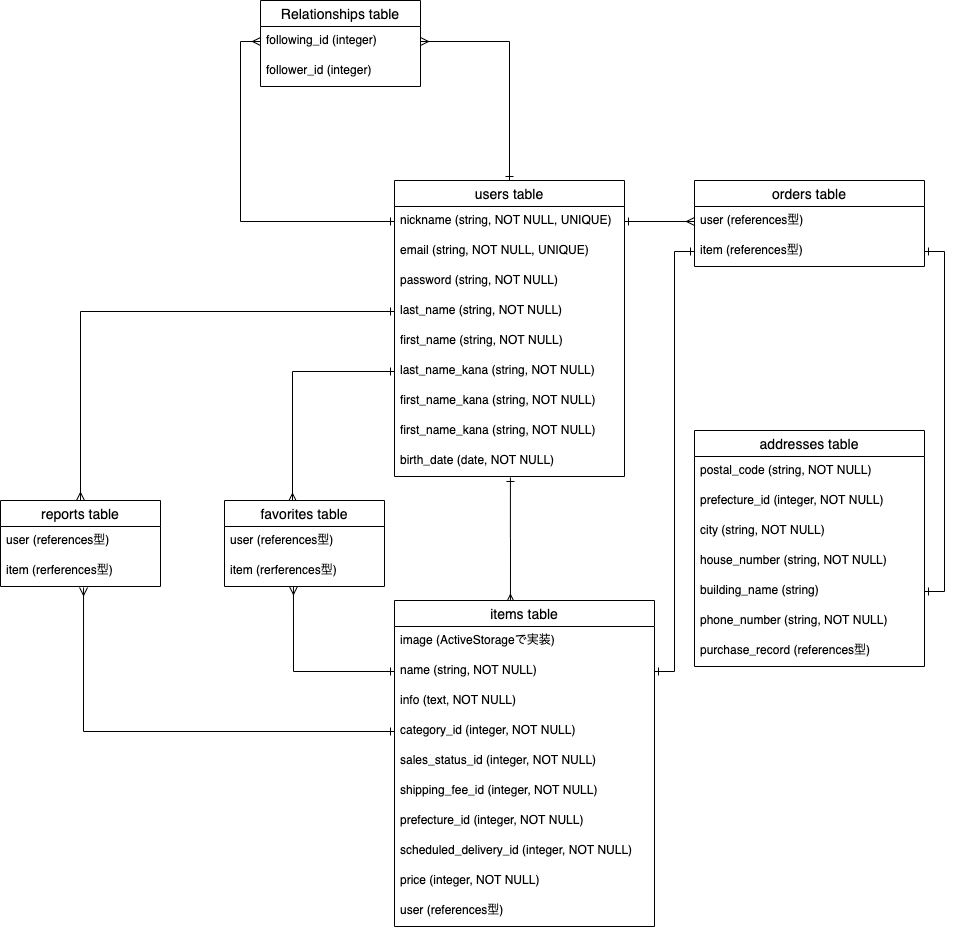

The diagram above was exported from draw.io. Its source (the exported page's mxGraphModel, read from the mxfile embedded in the PNG):
<mxGraphModel dx="1795" dy="635" grid="1" gridSize="10" guides="1" tooltips="1" connect="1" arrows="1" fold="1" page="1" pageScale="1" pageWidth="827" pageHeight="1169" math="0" shadow="0">
  <root>
    <mxCell id="0" />
    <mxCell id="1" parent="0" />
    <mxCell id="209" style="edgeStyle=orthogonalEdgeStyle;rounded=0;orthogonalLoop=1;jettySize=auto;html=1;exitX=0.504;exitY=1.033;exitDx=0;exitDy=0;entryX=0.446;entryY=0.006;entryDx=0;entryDy=0;endArrow=ERmany;endFill=0;startArrow=ERone;startFill=0;exitPerimeter=0;entryPerimeter=0;" edge="1" parent="1" source="250" target="229">
      <mxGeometry relative="1" as="geometry">
        <mxPoint x="74" y="590" as="targetPoint" />
      </mxGeometry>
    </mxCell>
    <mxCell id="210" style="edgeStyle=orthogonalEdgeStyle;rounded=0;orthogonalLoop=1;jettySize=auto;html=1;exitX=1;exitY=0.5;exitDx=0;exitDy=0;endArrow=ERone;endFill=0;startArrow=ERone;startFill=0;entryX=0;entryY=0.5;entryDx=0;entryDy=0;" edge="1" parent="1" source="231" target="217">
      <mxGeometry relative="1" as="geometry">
        <mxPoint x="434" y="360" as="targetPoint" />
      </mxGeometry>
    </mxCell>
    <mxCell id="211" style="edgeStyle=orthogonalEdgeStyle;rounded=0;orthogonalLoop=1;jettySize=auto;html=1;exitX=1;exitY=0.5;exitDx=0;exitDy=0;entryX=1;entryY=0.5;entryDx=0;entryDy=0;startArrow=ERone;startFill=0;endArrow=ERone;endFill=0;" edge="1" parent="1" source="217" target="223">
      <mxGeometry relative="1" as="geometry" />
    </mxCell>
    <mxCell id="212" style="edgeStyle=orthogonalEdgeStyle;rounded=0;orthogonalLoop=1;jettySize=auto;html=1;exitX=1;exitY=0.5;exitDx=0;exitDy=0;entryX=0;entryY=0.5;entryDx=0;entryDy=0;endArrow=ERmany;endFill=0;startArrow=ERone;startFill=0;" edge="1" parent="1" source="242" target="216">
      <mxGeometry relative="1" as="geometry" />
    </mxCell>
    <mxCell id="213" style="edgeStyle=orthogonalEdgeStyle;rounded=0;orthogonalLoop=1;jettySize=auto;html=1;exitX=0;exitY=0.5;exitDx=0;exitDy=0;startArrow=ERone;startFill=0;endArrow=ERmany;endFill=0;" edge="1" parent="1" source="247">
      <mxGeometry relative="1" as="geometry">
        <mxPoint x="122" y="561" as="targetPoint" />
      </mxGeometry>
    </mxCell>
    <mxCell id="214" style="edgeStyle=orthogonalEdgeStyle;rounded=0;orthogonalLoop=1;jettySize=auto;html=1;exitX=0;exitY=0.5;exitDx=0;exitDy=0;endArrow=ERmany;endFill=0;startArrow=ERone;startFill=0;entryX=0.431;entryY=1;entryDx=0;entryDy=0;entryPerimeter=0;" edge="1" parent="1" source="231" target="253">
      <mxGeometry relative="1" as="geometry">
        <mxPoint x="124" y="650" as="targetPoint" />
      </mxGeometry>
    </mxCell>
    <mxCell id="215" value="orders table" style="swimlane;fontStyle=0;childLayout=stackLayout;horizontal=1;startSize=26;horizontalStack=0;resizeParent=1;resizeParentMax=0;resizeLast=0;collapsible=1;marginBottom=0;align=center;fontSize=14;" vertex="1" parent="1">
      <mxGeometry x="524" y="240" width="230" height="86" as="geometry" />
    </mxCell>
    <mxCell id="216" value="user (references型)" style="text;strokeColor=none;fillColor=none;spacingLeft=4;spacingRight=4;overflow=hidden;rotatable=0;points=[[0,0.5],[1,0.5]];portConstraint=eastwest;fontSize=12;" vertex="1" parent="215">
      <mxGeometry y="26" width="230" height="30" as="geometry" />
    </mxCell>
    <mxCell id="217" value="item (references型)" style="text;strokeColor=none;fillColor=none;spacingLeft=4;spacingRight=4;overflow=hidden;rotatable=0;points=[[0,0.5],[1,0.5]];portConstraint=eastwest;fontSize=12;" vertex="1" parent="215">
      <mxGeometry y="56" width="230" height="30" as="geometry" />
    </mxCell>
    <mxCell id="218" value="addresses table" style="swimlane;fontStyle=0;childLayout=stackLayout;horizontal=1;startSize=26;horizontalStack=0;resizeParent=1;resizeParentMax=0;resizeLast=0;collapsible=1;marginBottom=0;align=center;fontSize=14;" vertex="1" parent="1">
      <mxGeometry x="524" y="490" width="230" height="236" as="geometry" />
    </mxCell>
    <mxCell id="219" value="postal_code (string, NOT NULL)" style="text;strokeColor=none;fillColor=none;spacingLeft=4;spacingRight=4;overflow=hidden;rotatable=0;points=[[0,0.5],[1,0.5]];portConstraint=eastwest;fontSize=12;" vertex="1" parent="218">
      <mxGeometry y="26" width="230" height="30" as="geometry" />
    </mxCell>
    <mxCell id="220" value="prefecture_id (integer, NOT NULL)" style="text;strokeColor=none;fillColor=none;spacingLeft=4;spacingRight=4;overflow=hidden;rotatable=0;points=[[0,0.5],[1,0.5]];portConstraint=eastwest;fontSize=12;" vertex="1" parent="218">
      <mxGeometry y="56" width="230" height="30" as="geometry" />
    </mxCell>
    <mxCell id="221" value="city (string, NOT NULL)" style="text;strokeColor=none;fillColor=none;spacingLeft=4;spacingRight=4;overflow=hidden;rotatable=0;points=[[0,0.5],[1,0.5]];portConstraint=eastwest;fontSize=12;" vertex="1" parent="218">
      <mxGeometry y="86" width="230" height="30" as="geometry" />
    </mxCell>
    <mxCell id="222" value="house_number (string, NOT NULL)" style="text;strokeColor=none;fillColor=none;spacingLeft=4;spacingRight=4;overflow=hidden;rotatable=0;points=[[0,0.5],[1,0.5]];portConstraint=eastwest;fontSize=12;" vertex="1" parent="218">
      <mxGeometry y="116" width="230" height="30" as="geometry" />
    </mxCell>
    <mxCell id="223" value="building_name (string)" style="text;strokeColor=none;fillColor=none;spacingLeft=4;spacingRight=4;overflow=hidden;rotatable=0;points=[[0,0.5],[1,0.5]];portConstraint=eastwest;fontSize=12;" vertex="1" parent="218">
      <mxGeometry y="146" width="230" height="30" as="geometry" />
    </mxCell>
    <mxCell id="224" value="phone_number (string, NOT NULL)" style="text;strokeColor=none;fillColor=none;spacingLeft=4;spacingRight=4;overflow=hidden;rotatable=0;points=[[0,0.5],[1,0.5]];portConstraint=eastwest;fontSize=12;" vertex="1" parent="218">
      <mxGeometry y="176" width="230" height="30" as="geometry" />
    </mxCell>
    <mxCell id="225" value="purchase_record (references型)" style="text;strokeColor=none;fillColor=none;spacingLeft=4;spacingRight=4;overflow=hidden;rotatable=0;points=[[0,0.5],[1,0.5]];portConstraint=eastwest;fontSize=12;" vertex="1" parent="218">
      <mxGeometry y="206" width="230" height="30" as="geometry" />
    </mxCell>
    <mxCell id="226" value="Relationships table" style="swimlane;fontStyle=0;childLayout=stackLayout;horizontal=1;startSize=26;horizontalStack=0;resizeParent=1;resizeParentMax=0;resizeLast=0;collapsible=1;marginBottom=0;align=center;fontSize=14;" vertex="1" parent="1">
      <mxGeometry x="90" y="60" width="160" height="86" as="geometry" />
    </mxCell>
    <mxCell id="227" value="following_id (integer)" style="text;strokeColor=none;fillColor=none;spacingLeft=4;spacingRight=4;overflow=hidden;rotatable=0;points=[[0,0.5],[1,0.5]];portConstraint=eastwest;fontSize=12;" vertex="1" parent="226">
      <mxGeometry y="26" width="160" height="30" as="geometry" />
    </mxCell>
    <mxCell id="228" value="follower_id (integer)" style="text;strokeColor=none;fillColor=none;spacingLeft=4;spacingRight=4;overflow=hidden;rotatable=0;points=[[0,0.5],[1,0.5]];portConstraint=eastwest;fontSize=12;" vertex="1" parent="226">
      <mxGeometry y="56" width="160" height="30" as="geometry" />
    </mxCell>
    <mxCell id="229" value="items table" style="swimlane;fontStyle=0;childLayout=stackLayout;horizontal=1;startSize=26;horizontalStack=0;resizeParent=1;resizeParentMax=0;resizeLast=0;collapsible=1;marginBottom=0;align=center;fontSize=14;" vertex="1" parent="1">
      <mxGeometry x="224" y="660" width="260" height="326" as="geometry" />
    </mxCell>
    <mxCell id="230" value="image (ActiveStorageで実装)" style="text;strokeColor=none;fillColor=none;spacingLeft=4;spacingRight=4;overflow=hidden;rotatable=0;points=[[0,0.5],[1,0.5]];portConstraint=eastwest;fontSize=12;" vertex="1" parent="229">
      <mxGeometry y="26" width="260" height="30" as="geometry" />
    </mxCell>
    <mxCell id="231" value="name (string, NOT NULL)" style="text;strokeColor=none;fillColor=none;spacingLeft=4;spacingRight=4;overflow=hidden;rotatable=0;points=[[0,0.5],[1,0.5]];portConstraint=eastwest;fontSize=12;" vertex="1" parent="229">
      <mxGeometry y="56" width="260" height="30" as="geometry" />
    </mxCell>
    <mxCell id="232" value="info (text, NOT NULL)" style="text;strokeColor=none;fillColor=none;spacingLeft=4;spacingRight=4;overflow=hidden;rotatable=0;points=[[0,0.5],[1,0.5]];portConstraint=eastwest;fontSize=12;" vertex="1" parent="229">
      <mxGeometry y="86" width="260" height="30" as="geometry" />
    </mxCell>
    <mxCell id="233" value="category_id (integer, NOT NULL)" style="text;strokeColor=none;fillColor=none;spacingLeft=4;spacingRight=4;overflow=hidden;rotatable=0;points=[[0,0.5],[1,0.5]];portConstraint=eastwest;fontSize=12;" vertex="1" parent="229">
      <mxGeometry y="116" width="260" height="30" as="geometry" />
    </mxCell>
    <mxCell id="234" value="sales_status_id (integer, NOT NULL)" style="text;strokeColor=none;fillColor=none;spacingLeft=4;spacingRight=4;overflow=hidden;rotatable=0;points=[[0,0.5],[1,0.5]];portConstraint=eastwest;fontSize=12;" vertex="1" parent="229">
      <mxGeometry y="146" width="260" height="30" as="geometry" />
    </mxCell>
    <mxCell id="235" value="shipping_fee_id (integer, NOT NULL)" style="text;strokeColor=none;fillColor=none;spacingLeft=4;spacingRight=4;overflow=hidden;rotatable=0;points=[[0,0.5],[1,0.5]];portConstraint=eastwest;fontSize=12;" vertex="1" parent="229">
      <mxGeometry y="176" width="260" height="30" as="geometry" />
    </mxCell>
    <mxCell id="236" value="prefecture_id (integer, NOT NULL)" style="text;strokeColor=none;fillColor=none;spacingLeft=4;spacingRight=4;overflow=hidden;rotatable=0;points=[[0,0.5],[1,0.5]];portConstraint=eastwest;fontSize=12;" vertex="1" parent="229">
      <mxGeometry y="206" width="260" height="30" as="geometry" />
    </mxCell>
    <mxCell id="237" value="scheduled_delivery_id (integer, NOT NULL)" style="text;strokeColor=none;fillColor=none;spacingLeft=4;spacingRight=4;overflow=hidden;rotatable=0;points=[[0,0.5],[1,0.5]];portConstraint=eastwest;fontSize=12;" vertex="1" parent="229">
      <mxGeometry y="236" width="260" height="30" as="geometry" />
    </mxCell>
    <mxCell id="238" value="price (integer, NOT NULL)" style="text;strokeColor=none;fillColor=none;spacingLeft=4;spacingRight=4;overflow=hidden;rotatable=0;points=[[0,0.5],[1,0.5]];portConstraint=eastwest;fontSize=12;" vertex="1" parent="229">
      <mxGeometry y="266" width="260" height="30" as="geometry" />
    </mxCell>
    <mxCell id="239" value="user (references型)" style="text;strokeColor=none;fillColor=none;spacingLeft=4;spacingRight=4;overflow=hidden;rotatable=0;points=[[0,0.5],[1,0.5]];portConstraint=eastwest;fontSize=12;" vertex="1" parent="229">
      <mxGeometry y="296" width="260" height="30" as="geometry" />
    </mxCell>
    <mxCell id="240" style="edgeStyle=orthogonalEdgeStyle;rounded=0;orthogonalLoop=1;jettySize=auto;html=1;exitX=0.5;exitY=0;exitDx=0;exitDy=0;entryX=1;entryY=0.5;entryDx=0;entryDy=0;endArrow=ERmany;endFill=0;startArrow=ERone;startFill=0;" edge="1" parent="1" source="241" target="227">
      <mxGeometry relative="1" as="geometry">
        <mxPoint x="390" y="80" as="targetPoint" />
      </mxGeometry>
    </mxCell>
    <mxCell id="241" value="users table" style="swimlane;fontStyle=0;childLayout=stackLayout;horizontal=1;startSize=26;horizontalStack=0;resizeParent=1;resizeParentMax=0;resizeLast=0;collapsible=1;marginBottom=0;align=center;fontSize=14;" vertex="1" parent="1">
      <mxGeometry x="224" y="240" width="230" height="296" as="geometry" />
    </mxCell>
    <mxCell id="242" value="nickname (string, NOT NULL, UNIQUE)" style="text;strokeColor=none;fillColor=none;spacingLeft=4;spacingRight=4;overflow=hidden;rotatable=0;points=[[0,0.5],[1,0.5]];portConstraint=eastwest;fontSize=12;" vertex="1" parent="241">
      <mxGeometry y="26" width="230" height="30" as="geometry" />
    </mxCell>
    <mxCell id="243" value="email (string, NOT NULL, UNIQUE)" style="text;strokeColor=none;fillColor=none;spacingLeft=4;spacingRight=4;overflow=hidden;rotatable=0;points=[[0,0.5],[1,0.5]];portConstraint=eastwest;fontSize=12;" vertex="1" parent="241">
      <mxGeometry y="56" width="230" height="30" as="geometry" />
    </mxCell>
    <mxCell id="244" value="password (string, NOT NULL)" style="text;strokeColor=none;fillColor=none;spacingLeft=4;spacingRight=4;overflow=hidden;rotatable=0;points=[[0,0.5],[1,0.5]];portConstraint=eastwest;fontSize=12;" vertex="1" parent="241">
      <mxGeometry y="86" width="230" height="30" as="geometry" />
    </mxCell>
    <mxCell id="245" value="last_name (string, NOT NULL)" style="text;strokeColor=none;fillColor=none;spacingLeft=4;spacingRight=4;overflow=hidden;rotatable=0;points=[[0,0.5],[1,0.5]];portConstraint=eastwest;fontSize=12;" vertex="1" parent="241">
      <mxGeometry y="116" width="230" height="30" as="geometry" />
    </mxCell>
    <mxCell id="246" value="first_name (string, NOT NULL)" style="text;strokeColor=none;fillColor=none;spacingLeft=4;spacingRight=4;overflow=hidden;rotatable=0;points=[[0,0.5],[1,0.5]];portConstraint=eastwest;fontSize=12;" vertex="1" parent="241">
      <mxGeometry y="146" width="230" height="30" as="geometry" />
    </mxCell>
    <mxCell id="247" value="last_name_kana (string, NOT NULL)" style="text;strokeColor=none;fillColor=none;spacingLeft=4;spacingRight=4;overflow=hidden;rotatable=0;points=[[0,0.5],[1,0.5]];portConstraint=eastwest;fontSize=12;" vertex="1" parent="241">
      <mxGeometry y="176" width="230" height="30" as="geometry" />
    </mxCell>
    <mxCell id="248" value="first_name_kana (string, NOT NULL)" style="text;strokeColor=none;fillColor=none;spacingLeft=4;spacingRight=4;overflow=hidden;rotatable=0;points=[[0,0.5],[1,0.5]];portConstraint=eastwest;fontSize=12;" vertex="1" parent="241">
      <mxGeometry y="206" width="230" height="30" as="geometry" />
    </mxCell>
    <mxCell id="249" value="first_name_kana (string, NOT NULL)" style="text;strokeColor=none;fillColor=none;spacingLeft=4;spacingRight=4;overflow=hidden;rotatable=0;points=[[0,0.5],[1,0.5]];portConstraint=eastwest;fontSize=12;" vertex="1" parent="241">
      <mxGeometry y="236" width="230" height="30" as="geometry" />
    </mxCell>
    <mxCell id="250" value="birth_date (date, NOT NULL)" style="text;strokeColor=none;fillColor=none;spacingLeft=4;spacingRight=4;overflow=hidden;rotatable=0;points=[[0,0.5],[1,0.5]];portConstraint=eastwest;fontSize=12;" vertex="1" parent="241">
      <mxGeometry y="266" width="230" height="30" as="geometry" />
    </mxCell>
    <mxCell id="251" value="favorites table" style="swimlane;fontStyle=0;childLayout=stackLayout;horizontal=1;startSize=26;horizontalStack=0;resizeParent=1;resizeParentMax=0;resizeLast=0;collapsible=1;marginBottom=0;align=center;fontSize=14;" vertex="1" parent="1">
      <mxGeometry x="54" y="560" width="160" height="86" as="geometry" />
    </mxCell>
    <mxCell id="252" value="user (references型)" style="text;strokeColor=none;fillColor=none;spacingLeft=4;spacingRight=4;overflow=hidden;rotatable=0;points=[[0,0.5],[1,0.5]];portConstraint=eastwest;fontSize=12;" vertex="1" parent="251">
      <mxGeometry y="26" width="160" height="30" as="geometry" />
    </mxCell>
    <mxCell id="253" value="item (rerferences型)" style="text;strokeColor=none;fillColor=none;spacingLeft=4;spacingRight=4;overflow=hidden;rotatable=0;points=[[0,0.5],[1,0.5]];portConstraint=eastwest;fontSize=12;" vertex="1" parent="251">
      <mxGeometry y="56" width="160" height="30" as="geometry" />
    </mxCell>
    <mxCell id="254" style="edgeStyle=orthogonalEdgeStyle;rounded=0;orthogonalLoop=1;jettySize=auto;html=1;exitX=0;exitY=0.5;exitDx=0;exitDy=0;entryX=0;entryY=0.5;entryDx=0;entryDy=0;endArrow=ERmany;endFill=0;startArrow=ERone;startFill=0;" edge="1" parent="1" source="242" target="227">
      <mxGeometry relative="1" as="geometry">
        <mxPoint x="60" y="100" as="targetPoint" />
      </mxGeometry>
    </mxCell>
    <mxCell id="255" value="reports table" style="swimlane;fontStyle=0;childLayout=stackLayout;horizontal=1;startSize=26;horizontalStack=0;resizeParent=1;resizeParentMax=0;resizeLast=0;collapsible=1;marginBottom=0;align=center;fontSize=14;" vertex="1" parent="1">
      <mxGeometry x="-170" y="560" width="160" height="86" as="geometry" />
    </mxCell>
    <mxCell id="256" value="user (references型)" style="text;strokeColor=none;fillColor=none;spacingLeft=4;spacingRight=4;overflow=hidden;rotatable=0;points=[[0,0.5],[1,0.5]];portConstraint=eastwest;fontSize=12;" vertex="1" parent="255">
      <mxGeometry y="26" width="160" height="30" as="geometry" />
    </mxCell>
    <mxCell id="257" value="item (rerferences型)" style="text;strokeColor=none;fillColor=none;spacingLeft=4;spacingRight=4;overflow=hidden;rotatable=0;points=[[0,0.5],[1,0.5]];portConstraint=eastwest;fontSize=12;" vertex="1" parent="255">
      <mxGeometry y="56" width="160" height="30" as="geometry" />
    </mxCell>
    <mxCell id="258" style="edgeStyle=orthogonalEdgeStyle;rounded=0;orthogonalLoop=1;jettySize=auto;html=1;exitX=0;exitY=0.5;exitDx=0;exitDy=0;entryX=0.5;entryY=0;entryDx=0;entryDy=0;endArrow=ERmany;endFill=0;startArrow=ERone;startFill=0;" edge="1" parent="1" source="245" target="255">
      <mxGeometry relative="1" as="geometry" />
    </mxCell>
    <mxCell id="259" style="edgeStyle=orthogonalEdgeStyle;rounded=0;orthogonalLoop=1;jettySize=auto;html=1;exitX=0;exitY=0.5;exitDx=0;exitDy=0;endArrow=ERmany;endFill=0;startArrow=ERone;startFill=0;entryX=0.519;entryY=1.033;entryDx=0;entryDy=0;entryPerimeter=0;" edge="1" parent="1" source="233" target="257">
      <mxGeometry relative="1" as="geometry">
        <mxPoint x="-90" y="650" as="targetPoint" />
      </mxGeometry>
    </mxCell>
  </root>
</mxGraphModel>